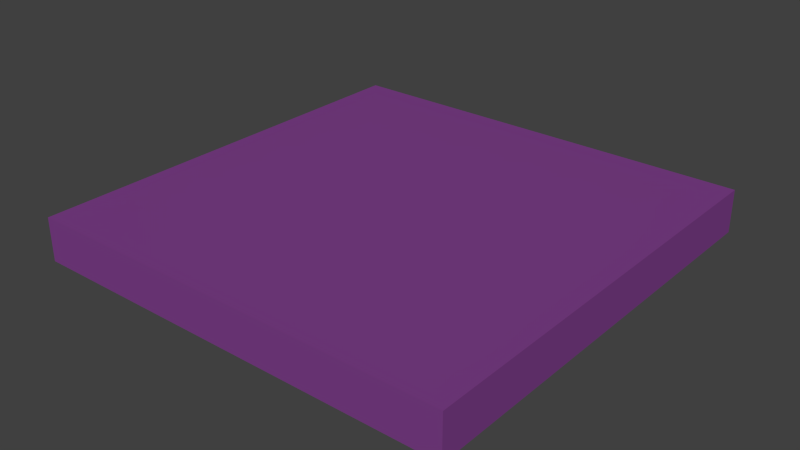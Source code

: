 # Source: Builder.blend  (saved by Blender 2.69.0; exported with 4.5.12 LTS)
import bpy
from mathutils import Matrix  # noqa: F401  (used for matrix-valued properties, if any)

bpy.ops.wm.read_factory_settings(use_empty=True)
scene = bpy.context.scene
scene.name = 'Scene'

# ---- collections
col_collection_1 = bpy.data.collections.new('Collection 1'); scene.collection.children.link(col_collection_1)

# ---- materials (node trees are filled in below, after node groups)
mat_builder = bpy.data.materials.new('Builder')
mat_builder.alpha_threshold = 0.0
mat_builder.use_transparent_shadow = False
mat_builder.diffuse_color = (0.2121, 0.05147, 0.2598, 1.0)
mat_builder.roughness = 0.5
mat_builder.line_color = (0.0, 0.0, 0.0, 1.0)

# ---- material node trees

# ---- world
world_world = bpy.data.worlds.new('World'); scene.world = world_world
world_world.color = (0.05088, 0.05088, 0.05088)
world_world.use_sun_shadow = False
world_world.sun_shadow_jitter_overblur = 0.0
world_world.cycles.sampling_method = 'MANUAL'
world_world.cycles.sample_map_resolution = 256

# ---- meshes
me_cube = bpy.data.meshes.new('Cube')
me_cube.from_pydata([(0.5, 0.0, -0.5), (0.5, 2.98e-09, 0.5), (-0.5, 2.98e-09, 0.5), (-0.5, 0.0, -0.5), (0.5, 0.1, -0.5), (0.5, 0.1, 0.5), (-0.5, 0.1, 0.5), (-0.5, 0.1, -0.5)], [], [(0, 1, 2, 3), (4, 7, 6, 5), (0, 4, 5, 1), (1, 5, 6, 2), (2, 6, 7, 3), (4, 0, 3, 7)])
me_cube.materials.append(mat_builder)
me_cube.use_remesh_preserve_volume = False
me_cube.use_remesh_preserve_attributes = False
me_cube.use_mirror_vertex_groups = False
me_cube.update()

# ---- objects
ob_cube = bpy.data.objects.new('Cube', me_cube)

# ---- transforms, parenting, visibility, modifiers, constraints
ob_cube.location = (2.98e-08, 0.0, 0.0)
ob_cube.rotation_euler = (1.571, 0.0, 0.0)
ob_cube.lock_rotations_4d = False
ob_cube.empty_display_type = 'ARROWS'
ob_cube.lineart.crease_threshold = 0.0

# ---- collection membership
col_collection_1.objects.link(ob_cube)

# ---- scene / render settings (as saved in the file)
scene.frame_start = 1; scene.frame_end = 250; scene.frame_set(1)
scene.render.engine = 'BLENDER_EEVEE_NEXT'
scene.render.image_settings.compression = 90
scene.render.resolution_percentage = 50
scene.render.dither_intensity = 0.0
scene.cycles.use_denoising = False
scene.cycles.samples = 10
scene.cycles.sampling_pattern = 'TABULATED_SOBOL'
scene.cycles.light_sampling_threshold = 0.0
scene.cycles.use_adaptive_sampling = False
scene.cycles.use_light_tree = False
scene.cycles.blur_glossy = 0.0
scene.cycles.volume_bounces = 1
scene.cycles.pixel_filter_type = 'GAUSSIAN'
scene.cycles.sample_clamp_indirect = 0.0
scene.view_settings.view_transform = 'Standard'
bpy.context.view_layer.update()

# ---- added for rendering (the .blend has no active camera and no usable light): camera, sun
cam_auto = bpy.data.cameras.new('AutoCamera')
cam_auto.lens = 50.0
cam_auto.sensor_width = 36.0
cam_auto.clip_end = 1000.0
ob_auto_camera = bpy.data.objects.new('AutoCamera', cam_auto)
scene.collection.objects.link(ob_auto_camera)
ob_auto_camera.location = (1.31173, -1.57408, 1.09939)
ob_auto_camera.rotation_euler = (1.09748, -7.21219e-08, 0.694738)
scene.camera = ob_auto_camera
light_auto_sun = bpy.data.lights.new('AutoSun', 'SUN')
light_auto_sun.energy = 3.0
light_auto_sun.angle = 0.0523599
ob_auto_sun = bpy.data.objects.new('AutoSun', light_auto_sun)
scene.collection.objects.link(ob_auto_sun)
ob_auto_sun.rotation_euler = (0.872665, 0.174533, 0.523599)
bpy.context.view_layer.update()
